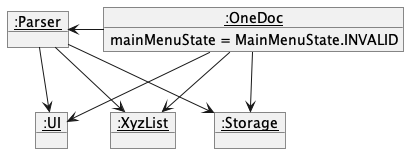

The diagram above was rendered by PlantUML. Its source (embedded in the PNG):
@startuml
object "__:OneDoc__" as A {
    mainMenuState = MainMenuState.INVALID
}

object "__:UI__" as B
object "__:Parser__" as C
object "__:XyzList__" as D
object "__:Storage__" as G

A --> B
A -left-> C
A --> D
A --> G

C -> B
C -> D
C -> G
@enduml